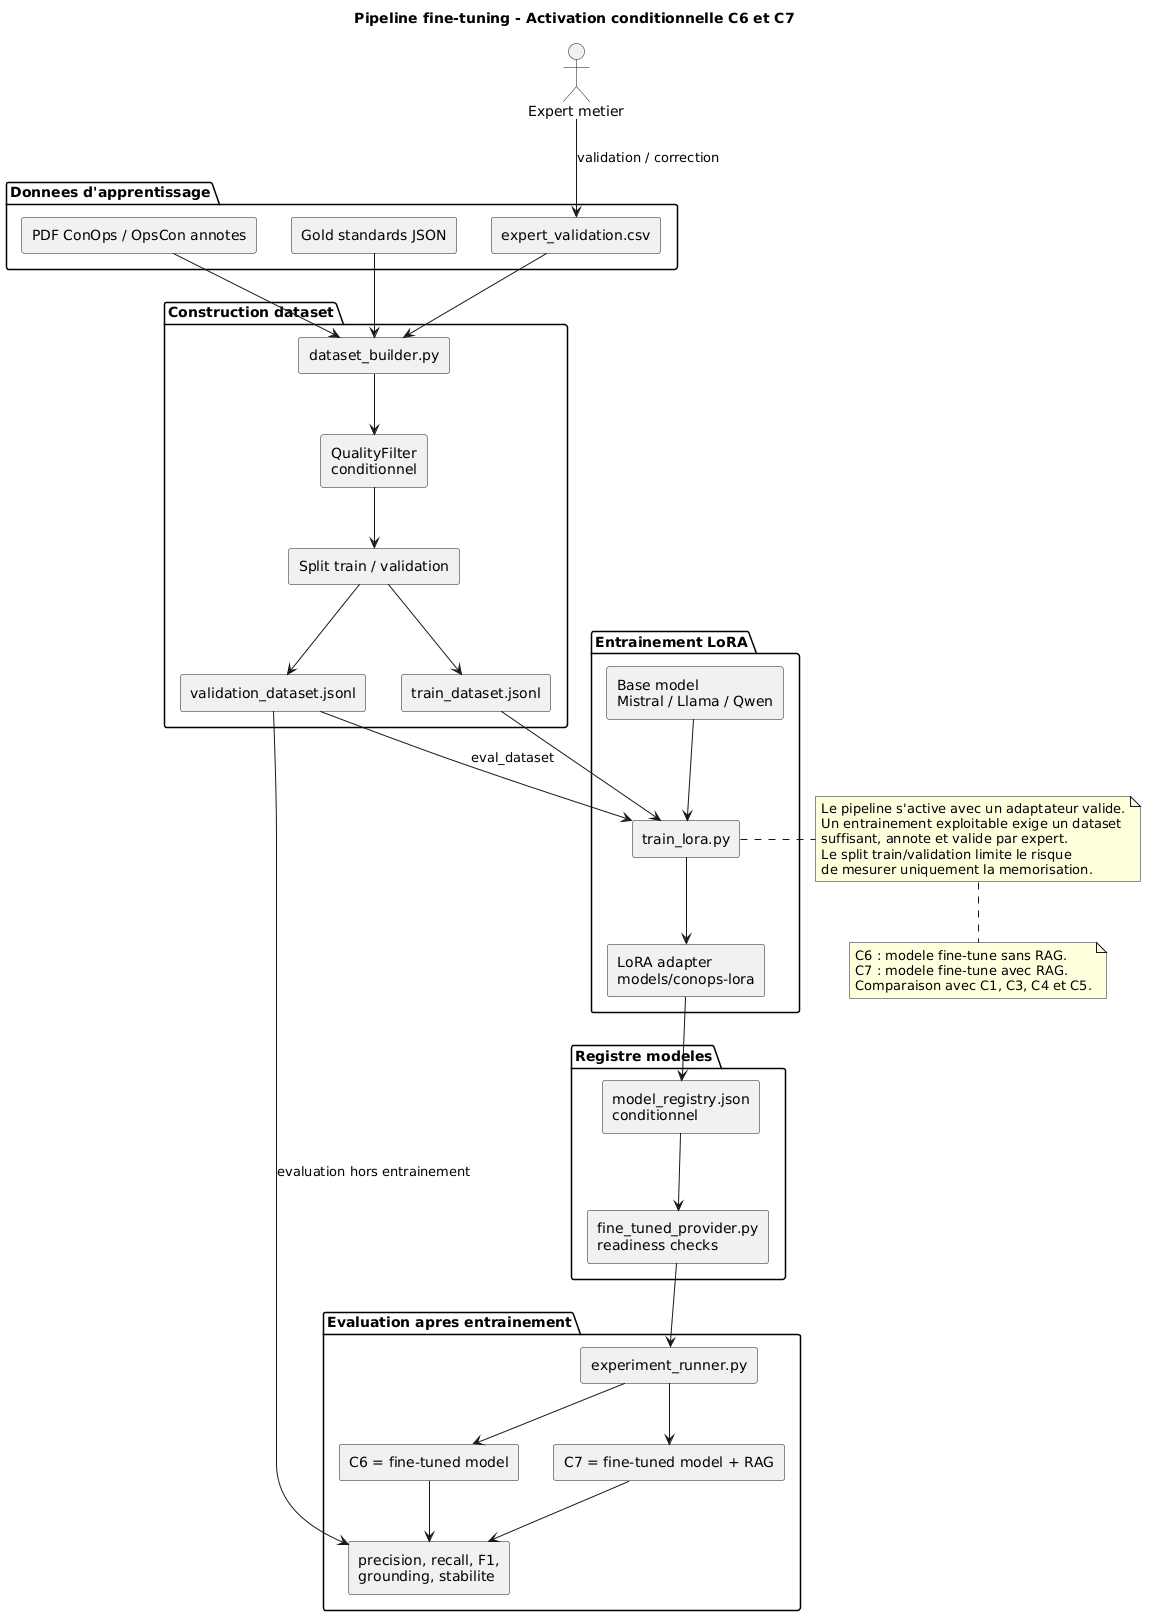

The diagram above was rendered by PlantUML. Its source (embedded in the PNG):
@startuml
title Pipeline fine-tuning - Activation conditionnelle C6 et C7
skinparam componentStyle rectangle
skinparam shadowing false

actor "Expert metier" as Expert

package "Donnees d'apprentissage" {
  [PDF ConOps / OpsCon annotes] as Docs
  [Gold standards JSON] as Gold
  [expert_validation.csv] as ExpertCSV
}
package "Construction dataset" {
  [dataset_builder.py] as DatasetBuilder
  [QualityFilter\nconditionnel] as QualityFilter
  [Split train / validation] as Split
  [train_dataset.jsonl] as TrainJSONL
  [validation_dataset.jsonl] as ValidationJSONL
}
package "Entrainement LoRA" {
  [train_lora.py] as Trainer
  [Base model\nMistral / Llama / Qwen] as BaseModel
  [LoRA adapter\nmodels/conops-lora] as Lora
}
package "Registre modeles" {
  [model_registry.json\nconditionnel] as Registry
  [fine_tuned_provider.py\nreadiness checks] as FineTunedProvider
}
package "Evaluation apres entrainement" {
  [experiment_runner.py] as Runner
  [C6 = fine-tuned model] as C6
  [C7 = fine-tuned model + RAG] as C7
  [precision, recall, F1,\ngrounding, stabilite] as Metrics
}

Expert --> ExpertCSV : validation / correction
Docs --> DatasetBuilder
Gold --> DatasetBuilder
ExpertCSV --> DatasetBuilder
DatasetBuilder --> QualityFilter
QualityFilter --> Split
Split --> TrainJSONL
Split --> ValidationJSONL
TrainJSONL --> Trainer
ValidationJSONL --> Trainer : eval_dataset
BaseModel --> Trainer
Trainer --> Lora
Lora --> Registry
Registry --> FineTunedProvider
FineTunedProvider --> Runner
Runner --> C6
Runner --> C7
C6 --> Metrics
C7 --> Metrics
ValidationJSONL --> Metrics : evaluation hors entrainement

note right of Trainer
Le pipeline s'active avec un adaptateur valide.
Un entrainement exploitable exige un dataset
suffisant, annote et valide par expert.
Le split train/validation limite le risque
de mesurer uniquement la memorisation.
end note

note bottom
C6 : modele fine-tune sans RAG.
C7 : modele fine-tune avec RAG.
Comparaison avec C1, C3, C4 et C5.
end note
@enduml